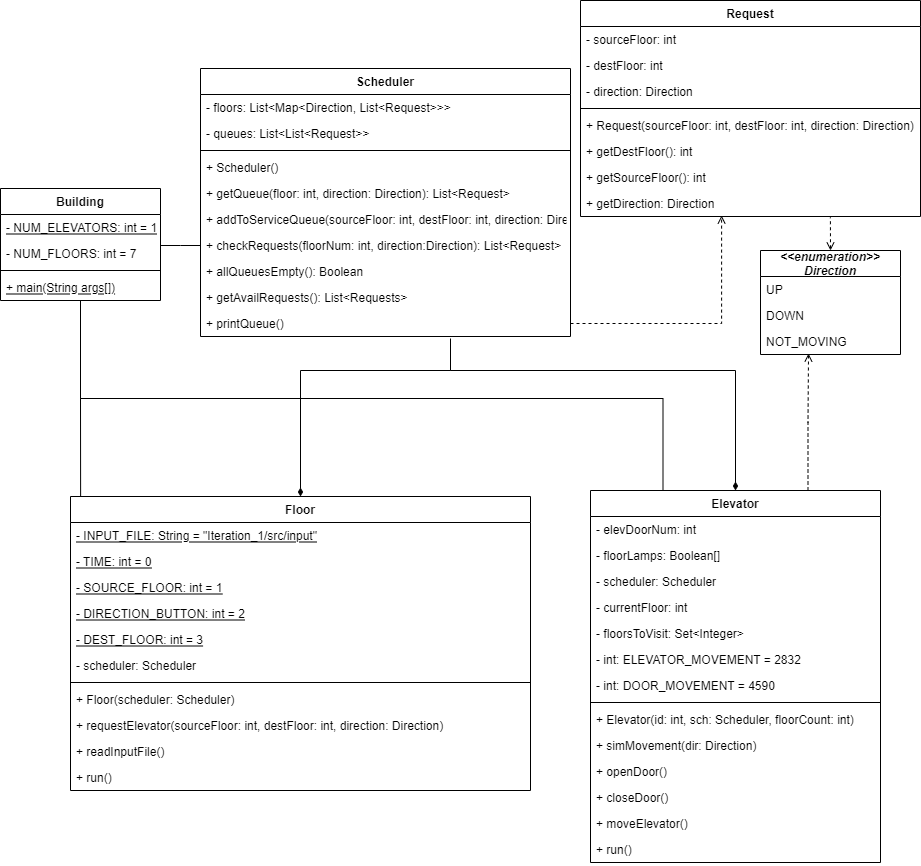

The diagram above was exported from draw.io. Its source (the exported page's mxGraphModel, read from the mxfile embedded in the PNG):
<mxGraphModel dx="2272" dy="875" grid="1" gridSize="10" guides="1" tooltips="1" connect="1" arrows="1" fold="1" page="1" pageScale="1" pageWidth="850" pageHeight="1100" background="#ffffff" math="0" shadow="0">
  <root>
    <mxCell id="0" />
    <mxCell id="1" parent="0" />
    <mxCell id="UZrrCm-xoKkvu_XFqxOl-1" value="Scheduler" style="swimlane;fontStyle=1;align=center;verticalAlign=top;childLayout=stackLayout;horizontal=1;startSize=26;horizontalStack=0;resizeParent=1;resizeParentMax=0;resizeLast=0;collapsible=1;marginBottom=0;" vertex="1" parent="1">
      <mxGeometry x="130" y="180" width="370" height="268" as="geometry" />
    </mxCell>
    <mxCell id="UZrrCm-xoKkvu_XFqxOl-2" value="- floors: List&lt;Map&lt;Direction, List&lt;Request&gt;&gt;&gt;" style="text;strokeColor=none;fillColor=none;align=left;verticalAlign=top;spacingLeft=4;spacingRight=4;overflow=hidden;rotatable=0;points=[[0,0.5],[1,0.5]];portConstraint=eastwest;" vertex="1" parent="UZrrCm-xoKkvu_XFqxOl-1">
      <mxGeometry y="26" width="370" height="26" as="geometry" />
    </mxCell>
    <mxCell id="UZrrCm-xoKkvu_XFqxOl-3" value="- queues: List&lt;List&lt;Request&gt;&gt;" style="text;strokeColor=none;fillColor=none;align=left;verticalAlign=top;spacingLeft=4;spacingRight=4;overflow=hidden;rotatable=0;points=[[0,0.5],[1,0.5]];portConstraint=eastwest;" vertex="1" parent="UZrrCm-xoKkvu_XFqxOl-1">
      <mxGeometry y="52" width="370" height="26" as="geometry" />
    </mxCell>
    <mxCell id="UZrrCm-xoKkvu_XFqxOl-4" value="" style="line;strokeWidth=1;fillColor=none;align=left;verticalAlign=middle;spacingTop=-1;spacingLeft=3;spacingRight=3;rotatable=0;labelPosition=right;points=[];portConstraint=eastwest;" vertex="1" parent="UZrrCm-xoKkvu_XFqxOl-1">
      <mxGeometry y="78" width="370" height="8" as="geometry" />
    </mxCell>
    <mxCell id="UZrrCm-xoKkvu_XFqxOl-5" value="+ Scheduler()" style="text;strokeColor=none;fillColor=none;align=left;verticalAlign=top;spacingLeft=4;spacingRight=4;overflow=hidden;rotatable=0;points=[[0,0.5],[1,0.5]];portConstraint=eastwest;" vertex="1" parent="UZrrCm-xoKkvu_XFqxOl-1">
      <mxGeometry y="86" width="370" height="26" as="geometry" />
    </mxCell>
    <mxCell id="UZrrCm-xoKkvu_XFqxOl-6" value="+ getQueue(floor: int, direction: Direction): List&lt;Request&gt;" style="text;strokeColor=none;fillColor=none;align=left;verticalAlign=top;spacingLeft=4;spacingRight=4;overflow=hidden;rotatable=0;points=[[0,0.5],[1,0.5]];portConstraint=eastwest;" vertex="1" parent="UZrrCm-xoKkvu_XFqxOl-1">
      <mxGeometry y="112" width="370" height="26" as="geometry" />
    </mxCell>
    <mxCell id="UZrrCm-xoKkvu_XFqxOl-7" value="+ addToServiceQueue(sourceFloor: int, destFloor: int, direction: Direction)" style="text;strokeColor=none;fillColor=none;align=left;verticalAlign=top;spacingLeft=4;spacingRight=4;overflow=hidden;rotatable=0;points=[[0,0.5],[1,0.5]];portConstraint=eastwest;" vertex="1" parent="UZrrCm-xoKkvu_XFqxOl-1">
      <mxGeometry y="138" width="370" height="26" as="geometry" />
    </mxCell>
    <mxCell id="UZrrCm-xoKkvu_XFqxOl-8" value="+ checkRequests(floorNum: int, direction:Direction): List&lt;Request&gt;" style="text;strokeColor=none;fillColor=none;align=left;verticalAlign=top;spacingLeft=4;spacingRight=4;overflow=hidden;rotatable=0;points=[[0,0.5],[1,0.5]];portConstraint=eastwest;" vertex="1" parent="UZrrCm-xoKkvu_XFqxOl-1">
      <mxGeometry y="164" width="370" height="26" as="geometry" />
    </mxCell>
    <mxCell id="UZrrCm-xoKkvu_XFqxOl-9" value="+ allQueuesEmpty(): Boolean" style="text;strokeColor=none;fillColor=none;align=left;verticalAlign=top;spacingLeft=4;spacingRight=4;overflow=hidden;rotatable=0;points=[[0,0.5],[1,0.5]];portConstraint=eastwest;" vertex="1" parent="UZrrCm-xoKkvu_XFqxOl-1">
      <mxGeometry y="190" width="370" height="26" as="geometry" />
    </mxCell>
    <mxCell id="UZrrCm-xoKkvu_XFqxOl-10" value="+ getAvailRequests(): List&lt;Requests&gt;" style="text;strokeColor=none;fillColor=none;align=left;verticalAlign=top;spacingLeft=4;spacingRight=4;overflow=hidden;rotatable=0;points=[[0,0.5],[1,0.5]];portConstraint=eastwest;" vertex="1" parent="UZrrCm-xoKkvu_XFqxOl-1">
      <mxGeometry y="216" width="370" height="26" as="geometry" />
    </mxCell>
    <mxCell id="UZrrCm-xoKkvu_XFqxOl-11" value="+ printQueue()" style="text;strokeColor=none;fillColor=none;align=left;verticalAlign=top;spacingLeft=4;spacingRight=4;overflow=hidden;rotatable=0;points=[[0,0.5],[1,0.5]];portConstraint=eastwest;" vertex="1" parent="UZrrCm-xoKkvu_XFqxOl-1">
      <mxGeometry y="242" width="370" height="26" as="geometry" />
    </mxCell>
    <mxCell id="UZrrCm-xoKkvu_XFqxOl-12" style="edgeStyle=orthogonalEdgeStyle;rounded=0;orthogonalLoop=1;jettySize=auto;html=1;exitX=0.5;exitY=0;exitDx=0;exitDy=0;endArrow=none;endFill=0;startArrow=diamondThin;startFill=1;" edge="1" parent="1" source="UZrrCm-xoKkvu_XFqxOl-13">
      <mxGeometry relative="1" as="geometry">
        <Array as="points">
          <mxPoint x="230" y="482" />
          <mxPoint x="380" y="482" />
          <mxPoint x="380" y="450" />
        </Array>
        <mxPoint x="379.99999999999955" y="450" as="targetPoint" />
      </mxGeometry>
    </mxCell>
    <mxCell id="UZrrCm-xoKkvu_XFqxOl-13" value="Floor" style="swimlane;fontStyle=1;align=center;verticalAlign=top;childLayout=stackLayout;horizontal=1;startSize=26;horizontalStack=0;resizeParent=1;resizeParentMax=0;resizeLast=0;collapsible=1;marginBottom=0;" vertex="1" parent="1">
      <mxGeometry y="608" width="460" height="294" as="geometry" />
    </mxCell>
    <mxCell id="UZrrCm-xoKkvu_XFqxOl-14" value="- INPUT_FILE: String = &quot;Iteration_1/src/input&quot;" style="text;strokeColor=none;fillColor=none;align=left;verticalAlign=top;spacingLeft=4;spacingRight=4;overflow=hidden;rotatable=0;points=[[0,0.5],[1,0.5]];portConstraint=eastwest;fontStyle=4" vertex="1" parent="UZrrCm-xoKkvu_XFqxOl-13">
      <mxGeometry y="26" width="460" height="26" as="geometry" />
    </mxCell>
    <mxCell id="UZrrCm-xoKkvu_XFqxOl-15" value="- TIME: int = 0" style="text;strokeColor=none;fillColor=none;align=left;verticalAlign=top;spacingLeft=4;spacingRight=4;overflow=hidden;rotatable=0;points=[[0,0.5],[1,0.5]];portConstraint=eastwest;fontStyle=4" vertex="1" parent="UZrrCm-xoKkvu_XFqxOl-13">
      <mxGeometry y="52" width="460" height="26" as="geometry" />
    </mxCell>
    <mxCell id="UZrrCm-xoKkvu_XFqxOl-16" value="- SOURCE_FLOOR: int = 1" style="text;strokeColor=none;fillColor=none;align=left;verticalAlign=top;spacingLeft=4;spacingRight=4;overflow=hidden;rotatable=0;points=[[0,0.5],[1,0.5]];portConstraint=eastwest;fontStyle=4" vertex="1" parent="UZrrCm-xoKkvu_XFqxOl-13">
      <mxGeometry y="78" width="460" height="26" as="geometry" />
    </mxCell>
    <mxCell id="UZrrCm-xoKkvu_XFqxOl-17" value="- DIRECTION_BUTTON: int = 2" style="text;strokeColor=none;fillColor=none;align=left;verticalAlign=top;spacingLeft=4;spacingRight=4;overflow=hidden;rotatable=0;points=[[0,0.5],[1,0.5]];portConstraint=eastwest;fontStyle=4" vertex="1" parent="UZrrCm-xoKkvu_XFqxOl-13">
      <mxGeometry y="104" width="460" height="26" as="geometry" />
    </mxCell>
    <mxCell id="UZrrCm-xoKkvu_XFqxOl-18" value="- DEST_FLOOR: int = 3" style="text;strokeColor=none;fillColor=none;align=left;verticalAlign=top;spacingLeft=4;spacingRight=4;overflow=hidden;rotatable=0;points=[[0,0.5],[1,0.5]];portConstraint=eastwest;fontStyle=4" vertex="1" parent="UZrrCm-xoKkvu_XFqxOl-13">
      <mxGeometry y="130" width="460" height="26" as="geometry" />
    </mxCell>
    <mxCell id="UZrrCm-xoKkvu_XFqxOl-19" value="- scheduler: Scheduler" style="text;strokeColor=none;fillColor=none;align=left;verticalAlign=top;spacingLeft=4;spacingRight=4;overflow=hidden;rotatable=0;points=[[0,0.5],[1,0.5]];portConstraint=eastwest;" vertex="1" parent="UZrrCm-xoKkvu_XFqxOl-13">
      <mxGeometry y="156" width="460" height="26" as="geometry" />
    </mxCell>
    <mxCell id="UZrrCm-xoKkvu_XFqxOl-20" value="" style="line;strokeWidth=1;fillColor=none;align=left;verticalAlign=middle;spacingTop=-1;spacingLeft=3;spacingRight=3;rotatable=0;labelPosition=right;points=[];portConstraint=eastwest;" vertex="1" parent="UZrrCm-xoKkvu_XFqxOl-13">
      <mxGeometry y="182" width="460" height="8" as="geometry" />
    </mxCell>
    <mxCell id="UZrrCm-xoKkvu_XFqxOl-21" value="+ Floor(scheduler: Scheduler)" style="text;strokeColor=none;fillColor=none;align=left;verticalAlign=top;spacingLeft=4;spacingRight=4;overflow=hidden;rotatable=0;points=[[0,0.5],[1,0.5]];portConstraint=eastwest;" vertex="1" parent="UZrrCm-xoKkvu_XFqxOl-13">
      <mxGeometry y="190" width="460" height="26" as="geometry" />
    </mxCell>
    <mxCell id="UZrrCm-xoKkvu_XFqxOl-22" value="+ requestElevator(sourceFloor: int, destFloor: int, direction: Direction)" style="text;strokeColor=none;fillColor=none;align=left;verticalAlign=top;spacingLeft=4;spacingRight=4;overflow=hidden;rotatable=0;points=[[0,0.5],[1,0.5]];portConstraint=eastwest;" vertex="1" parent="UZrrCm-xoKkvu_XFqxOl-13">
      <mxGeometry y="216" width="460" height="26" as="geometry" />
    </mxCell>
    <mxCell id="UZrrCm-xoKkvu_XFqxOl-23" value="+ readInputFile()" style="text;strokeColor=none;fillColor=none;align=left;verticalAlign=top;spacingLeft=4;spacingRight=4;overflow=hidden;rotatable=0;points=[[0,0.5],[1,0.5]];portConstraint=eastwest;" vertex="1" parent="UZrrCm-xoKkvu_XFqxOl-13">
      <mxGeometry y="242" width="460" height="26" as="geometry" />
    </mxCell>
    <mxCell id="UZrrCm-xoKkvu_XFqxOl-24" value="+ run()" style="text;strokeColor=none;fillColor=none;align=left;verticalAlign=top;spacingLeft=4;spacingRight=4;overflow=hidden;rotatable=0;points=[[0,0.5],[1,0.5]];portConstraint=eastwest;" vertex="1" parent="UZrrCm-xoKkvu_XFqxOl-13">
      <mxGeometry y="268" width="460" height="26" as="geometry" />
    </mxCell>
    <mxCell id="UZrrCm-xoKkvu_XFqxOl-25" style="edgeStyle=orthogonalEdgeStyle;rounded=0;orthogonalLoop=1;jettySize=auto;html=1;exitX=0.5;exitY=0;exitDx=0;exitDy=0;endArrow=none;endFill=0;startArrow=diamondThin;startFill=1;" edge="1" parent="1" source="UZrrCm-xoKkvu_XFqxOl-27">
      <mxGeometry relative="1" as="geometry">
        <mxPoint x="379.99999999999955" y="455.9999999999998" as="targetPoint" />
        <Array as="points">
          <mxPoint x="665" y="482" />
          <mxPoint x="380" y="482" />
          <mxPoint x="380" y="456" />
          <mxPoint x="380" y="456" />
        </Array>
      </mxGeometry>
    </mxCell>
    <mxCell id="UZrrCm-xoKkvu_XFqxOl-26" style="edgeStyle=orthogonalEdgeStyle;rounded=0;orthogonalLoop=1;jettySize=auto;html=1;exitX=0.75;exitY=0;exitDx=0;exitDy=0;entryX=0.343;entryY=0.962;entryDx=0;entryDy=0;entryPerimeter=0;startArrow=none;startFill=0;endArrow=open;endFill=0;dashed=1;" edge="1" parent="1" source="UZrrCm-xoKkvu_XFqxOl-27" target="UZrrCm-xoKkvu_XFqxOl-46">
      <mxGeometry relative="1" as="geometry" />
    </mxCell>
    <mxCell id="UZrrCm-xoKkvu_XFqxOl-27" value="Elevator" style="swimlane;fontStyle=1;align=center;verticalAlign=top;childLayout=stackLayout;horizontal=1;startSize=26;horizontalStack=0;resizeParent=1;resizeParentMax=0;resizeLast=0;collapsible=1;marginBottom=0;" vertex="1" parent="1">
      <mxGeometry x="520" y="602" width="290" height="372" as="geometry" />
    </mxCell>
    <mxCell id="UZrrCm-xoKkvu_XFqxOl-28" value="- elevDoorNum: int" style="text;strokeColor=none;fillColor=none;align=left;verticalAlign=top;spacingLeft=4;spacingRight=4;overflow=hidden;rotatable=0;points=[[0,0.5],[1,0.5]];portConstraint=eastwest;" vertex="1" parent="UZrrCm-xoKkvu_XFqxOl-27">
      <mxGeometry y="26" width="290" height="26" as="geometry" />
    </mxCell>
    <mxCell id="UZrrCm-xoKkvu_XFqxOl-29" value="- floorLamps: Boolean[]" style="text;strokeColor=none;fillColor=none;align=left;verticalAlign=top;spacingLeft=4;spacingRight=4;overflow=hidden;rotatable=0;points=[[0,0.5],[1,0.5]];portConstraint=eastwest;" vertex="1" parent="UZrrCm-xoKkvu_XFqxOl-27">
      <mxGeometry y="52" width="290" height="26" as="geometry" />
    </mxCell>
    <mxCell id="UZrrCm-xoKkvu_XFqxOl-30" value="- scheduler: Scheduler" style="text;strokeColor=none;fillColor=none;align=left;verticalAlign=top;spacingLeft=4;spacingRight=4;overflow=hidden;rotatable=0;points=[[0,0.5],[1,0.5]];portConstraint=eastwest;" vertex="1" parent="UZrrCm-xoKkvu_XFqxOl-27">
      <mxGeometry y="78" width="290" height="26" as="geometry" />
    </mxCell>
    <mxCell id="UZrrCm-xoKkvu_XFqxOl-31" value="- currentFloor: int" style="text;strokeColor=none;fillColor=none;align=left;verticalAlign=top;spacingLeft=4;spacingRight=4;overflow=hidden;rotatable=0;points=[[0,0.5],[1,0.5]];portConstraint=eastwest;" vertex="1" parent="UZrrCm-xoKkvu_XFqxOl-27">
      <mxGeometry y="104" width="290" height="26" as="geometry" />
    </mxCell>
    <mxCell id="UZrrCm-xoKkvu_XFqxOl-32" value="- floorsToVisit: Set&lt;Integer&gt;" style="text;strokeColor=none;fillColor=none;align=left;verticalAlign=top;spacingLeft=4;spacingRight=4;overflow=hidden;rotatable=0;points=[[0,0.5],[1,0.5]];portConstraint=eastwest;" vertex="1" parent="UZrrCm-xoKkvu_XFqxOl-27">
      <mxGeometry y="130" width="290" height="26" as="geometry" />
    </mxCell>
    <mxCell id="UZrrCm-xoKkvu_XFqxOl-33" value="- int: ELEVATOR_MOVEMENT = 2832" style="text;strokeColor=none;fillColor=none;align=left;verticalAlign=top;spacingLeft=4;spacingRight=4;overflow=hidden;rotatable=0;points=[[0,0.5],[1,0.5]];portConstraint=eastwest;" vertex="1" parent="UZrrCm-xoKkvu_XFqxOl-27">
      <mxGeometry y="156" width="290" height="26" as="geometry" />
    </mxCell>
    <mxCell id="UZrrCm-xoKkvu_XFqxOl-34" value="- int: DOOR_MOVEMENT = 4590" style="text;strokeColor=none;fillColor=none;align=left;verticalAlign=top;spacingLeft=4;spacingRight=4;overflow=hidden;rotatable=0;points=[[0,0.5],[1,0.5]];portConstraint=eastwest;" vertex="1" parent="UZrrCm-xoKkvu_XFqxOl-27">
      <mxGeometry y="182" width="290" height="26" as="geometry" />
    </mxCell>
    <mxCell id="UZrrCm-xoKkvu_XFqxOl-35" value="" style="line;strokeWidth=1;fillColor=none;align=left;verticalAlign=middle;spacingTop=-1;spacingLeft=3;spacingRight=3;rotatable=0;labelPosition=right;points=[];portConstraint=eastwest;" vertex="1" parent="UZrrCm-xoKkvu_XFqxOl-27">
      <mxGeometry y="208" width="290" height="8" as="geometry" />
    </mxCell>
    <mxCell id="UZrrCm-xoKkvu_XFqxOl-36" value="+ Elevator(id: int, sch: Scheduler, floorCount: int)" style="text;strokeColor=none;fillColor=none;align=left;verticalAlign=top;spacingLeft=4;spacingRight=4;overflow=hidden;rotatable=0;points=[[0,0.5],[1,0.5]];portConstraint=eastwest;" vertex="1" parent="UZrrCm-xoKkvu_XFqxOl-27">
      <mxGeometry y="216" width="290" height="26" as="geometry" />
    </mxCell>
    <mxCell id="UZrrCm-xoKkvu_XFqxOl-37" value="+ simMovement(dir: Direction)" style="text;strokeColor=none;fillColor=none;align=left;verticalAlign=top;spacingLeft=4;spacingRight=4;overflow=hidden;rotatable=0;points=[[0,0.5],[1,0.5]];portConstraint=eastwest;" vertex="1" parent="UZrrCm-xoKkvu_XFqxOl-27">
      <mxGeometry y="242" width="290" height="26" as="geometry" />
    </mxCell>
    <mxCell id="UZrrCm-xoKkvu_XFqxOl-38" value="+ openDoor()" style="text;strokeColor=none;fillColor=none;align=left;verticalAlign=top;spacingLeft=4;spacingRight=4;overflow=hidden;rotatable=0;points=[[0,0.5],[1,0.5]];portConstraint=eastwest;" vertex="1" parent="UZrrCm-xoKkvu_XFqxOl-27">
      <mxGeometry y="268" width="290" height="26" as="geometry" />
    </mxCell>
    <mxCell id="UZrrCm-xoKkvu_XFqxOl-39" value="+ closeDoor()" style="text;strokeColor=none;fillColor=none;align=left;verticalAlign=top;spacingLeft=4;spacingRight=4;overflow=hidden;rotatable=0;points=[[0,0.5],[1,0.5]];portConstraint=eastwest;" vertex="1" parent="UZrrCm-xoKkvu_XFqxOl-27">
      <mxGeometry y="294" width="290" height="26" as="geometry" />
    </mxCell>
    <mxCell id="UZrrCm-xoKkvu_XFqxOl-40" value="+ moveElevator()" style="text;strokeColor=none;fillColor=none;align=left;verticalAlign=top;spacingLeft=4;spacingRight=4;overflow=hidden;rotatable=0;points=[[0,0.5],[1,0.5]];portConstraint=eastwest;" vertex="1" parent="UZrrCm-xoKkvu_XFqxOl-27">
      <mxGeometry y="320" width="290" height="26" as="geometry" />
    </mxCell>
    <mxCell id="UZrrCm-xoKkvu_XFqxOl-41" value="+ run()" style="text;strokeColor=none;fillColor=none;align=left;verticalAlign=top;spacingLeft=4;spacingRight=4;overflow=hidden;rotatable=0;points=[[0,0.5],[1,0.5]];portConstraint=eastwest;" vertex="1" parent="UZrrCm-xoKkvu_XFqxOl-27">
      <mxGeometry y="346" width="290" height="26" as="geometry" />
    </mxCell>
    <mxCell id="UZrrCm-xoKkvu_XFqxOl-42" style="edgeStyle=orthogonalEdgeStyle;rounded=0;orthogonalLoop=1;jettySize=auto;html=1;exitX=0.5;exitY=0;exitDx=0;exitDy=0;entryX=0.735;entryY=1.032;entryDx=0;entryDy=0;entryPerimeter=0;endArrow=none;endFill=0;startArrow=open;startFill=0;dashed=1;" edge="1" parent="1" source="UZrrCm-xoKkvu_XFqxOl-43" target="UZrrCm-xoKkvu_XFqxOl-55">
      <mxGeometry relative="1" as="geometry" />
    </mxCell>
    <mxCell id="UZrrCm-xoKkvu_XFqxOl-43" value="&lt;&lt;enumeration&gt;&gt;&#10;Direction" style="swimlane;fontStyle=3;childLayout=stackLayout;horizontal=1;startSize=26;fillColor=none;horizontalStack=0;resizeParent=1;resizeParentMax=0;resizeLast=0;collapsible=1;marginBottom=0;" vertex="1" parent="1">
      <mxGeometry x="690" y="362" width="140" height="104" as="geometry" />
    </mxCell>
    <mxCell id="UZrrCm-xoKkvu_XFqxOl-44" value="UP" style="text;strokeColor=none;fillColor=none;align=left;verticalAlign=top;spacingLeft=4;spacingRight=4;overflow=hidden;rotatable=0;points=[[0,0.5],[1,0.5]];portConstraint=eastwest;" vertex="1" parent="UZrrCm-xoKkvu_XFqxOl-43">
      <mxGeometry y="26" width="140" height="26" as="geometry" />
    </mxCell>
    <mxCell id="UZrrCm-xoKkvu_XFqxOl-45" value="DOWN" style="text;strokeColor=none;fillColor=none;align=left;verticalAlign=top;spacingLeft=4;spacingRight=4;overflow=hidden;rotatable=0;points=[[0,0.5],[1,0.5]];portConstraint=eastwest;" vertex="1" parent="UZrrCm-xoKkvu_XFqxOl-43">
      <mxGeometry y="52" width="140" height="26" as="geometry" />
    </mxCell>
    <mxCell id="UZrrCm-xoKkvu_XFqxOl-46" value="NOT_MOVING" style="text;strokeColor=none;fillColor=none;align=left;verticalAlign=top;spacingLeft=4;spacingRight=4;overflow=hidden;rotatable=0;points=[[0,0.5],[1,0.5]];portConstraint=eastwest;" vertex="1" parent="UZrrCm-xoKkvu_XFqxOl-43">
      <mxGeometry y="78" width="140" height="26" as="geometry" />
    </mxCell>
    <mxCell id="UZrrCm-xoKkvu_XFqxOl-47" value="Request" style="swimlane;fontStyle=1;align=center;verticalAlign=top;childLayout=stackLayout;horizontal=1;startSize=26;horizontalStack=0;resizeParent=1;resizeParentMax=0;resizeLast=0;collapsible=1;marginBottom=0;" vertex="1" parent="1">
      <mxGeometry x="510" y="112" width="340" height="216" as="geometry" />
    </mxCell>
    <mxCell id="UZrrCm-xoKkvu_XFqxOl-48" value="- sourceFloor: int" style="text;strokeColor=none;fillColor=none;align=left;verticalAlign=top;spacingLeft=4;spacingRight=4;overflow=hidden;rotatable=0;points=[[0,0.5],[1,0.5]];portConstraint=eastwest;" vertex="1" parent="UZrrCm-xoKkvu_XFqxOl-47">
      <mxGeometry y="26" width="340" height="26" as="geometry" />
    </mxCell>
    <mxCell id="UZrrCm-xoKkvu_XFqxOl-49" value="- destFloor: int" style="text;strokeColor=none;fillColor=none;align=left;verticalAlign=top;spacingLeft=4;spacingRight=4;overflow=hidden;rotatable=0;points=[[0,0.5],[1,0.5]];portConstraint=eastwest;" vertex="1" parent="UZrrCm-xoKkvu_XFqxOl-47">
      <mxGeometry y="52" width="340" height="26" as="geometry" />
    </mxCell>
    <mxCell id="UZrrCm-xoKkvu_XFqxOl-50" value="- direction: Direction" style="text;strokeColor=none;fillColor=none;align=left;verticalAlign=top;spacingLeft=4;spacingRight=4;overflow=hidden;rotatable=0;points=[[0,0.5],[1,0.5]];portConstraint=eastwest;" vertex="1" parent="UZrrCm-xoKkvu_XFqxOl-47">
      <mxGeometry y="78" width="340" height="26" as="geometry" />
    </mxCell>
    <mxCell id="UZrrCm-xoKkvu_XFqxOl-51" value="" style="line;strokeWidth=1;fillColor=none;align=left;verticalAlign=middle;spacingTop=-1;spacingLeft=3;spacingRight=3;rotatable=0;labelPosition=right;points=[];portConstraint=eastwest;" vertex="1" parent="UZrrCm-xoKkvu_XFqxOl-47">
      <mxGeometry y="104" width="340" height="8" as="geometry" />
    </mxCell>
    <mxCell id="UZrrCm-xoKkvu_XFqxOl-52" value="+ Request(sourceFloor: int, destFloor: int, direction: Direction)" style="text;strokeColor=none;fillColor=none;align=left;verticalAlign=top;spacingLeft=4;spacingRight=4;overflow=hidden;rotatable=0;points=[[0,0.5],[1,0.5]];portConstraint=eastwest;" vertex="1" parent="UZrrCm-xoKkvu_XFqxOl-47">
      <mxGeometry y="112" width="340" height="26" as="geometry" />
    </mxCell>
    <mxCell id="UZrrCm-xoKkvu_XFqxOl-53" value="+ getDestFloor(): int" style="text;strokeColor=none;fillColor=none;align=left;verticalAlign=top;spacingLeft=4;spacingRight=4;overflow=hidden;rotatable=0;points=[[0,0.5],[1,0.5]];portConstraint=eastwest;" vertex="1" parent="UZrrCm-xoKkvu_XFqxOl-47">
      <mxGeometry y="138" width="340" height="26" as="geometry" />
    </mxCell>
    <mxCell id="UZrrCm-xoKkvu_XFqxOl-54" value="+ getSourceFloor(): int" style="text;strokeColor=none;fillColor=none;align=left;verticalAlign=top;spacingLeft=4;spacingRight=4;overflow=hidden;rotatable=0;points=[[0,0.5],[1,0.5]];portConstraint=eastwest;" vertex="1" parent="UZrrCm-xoKkvu_XFqxOl-47">
      <mxGeometry y="164" width="340" height="26" as="geometry" />
    </mxCell>
    <mxCell id="UZrrCm-xoKkvu_XFqxOl-55" value="+ getDirection: Direction" style="text;strokeColor=none;fillColor=none;align=left;verticalAlign=top;spacingLeft=4;spacingRight=4;overflow=hidden;rotatable=0;points=[[0,0.5],[1,0.5]];portConstraint=eastwest;" vertex="1" parent="UZrrCm-xoKkvu_XFqxOl-47">
      <mxGeometry y="190" width="340" height="26" as="geometry" />
    </mxCell>
    <mxCell id="UZrrCm-xoKkvu_XFqxOl-56" style="edgeStyle=orthogonalEdgeStyle;rounded=0;orthogonalLoop=1;jettySize=auto;html=1;exitX=1;exitY=0.5;exitDx=0;exitDy=0;entryX=0.415;entryY=0.962;entryDx=0;entryDy=0;entryPerimeter=0;dashed=1;endArrow=open;endFill=0;" edge="1" parent="1" source="UZrrCm-xoKkvu_XFqxOl-11" target="UZrrCm-xoKkvu_XFqxOl-55">
      <mxGeometry relative="1" as="geometry" />
    </mxCell>
    <mxCell id="UZrrCm-xoKkvu_XFqxOl-57" style="edgeStyle=orthogonalEdgeStyle;rounded=0;orthogonalLoop=1;jettySize=auto;html=1;entryX=0.022;entryY=0;entryDx=0;entryDy=0;startArrow=none;startFill=0;endArrow=none;endFill=0;entryPerimeter=0;" edge="1" parent="1" source="UZrrCm-xoKkvu_XFqxOl-60" target="UZrrCm-xoKkvu_XFqxOl-13">
      <mxGeometry relative="1" as="geometry" />
    </mxCell>
    <mxCell id="UZrrCm-xoKkvu_XFqxOl-58" style="edgeStyle=orthogonalEdgeStyle;rounded=0;orthogonalLoop=1;jettySize=auto;html=1;entryX=0;entryY=0.5;entryDx=0;entryDy=0;startArrow=none;startFill=0;endArrow=none;endFill=0;" edge="1" parent="1" source="UZrrCm-xoKkvu_XFqxOl-60" target="UZrrCm-xoKkvu_XFqxOl-8">
      <mxGeometry relative="1" as="geometry">
        <Array as="points">
          <mxPoint x="110" y="357" />
          <mxPoint x="110" y="357" />
        </Array>
      </mxGeometry>
    </mxCell>
    <mxCell id="UZrrCm-xoKkvu_XFqxOl-59" style="edgeStyle=orthogonalEdgeStyle;rounded=0;orthogonalLoop=1;jettySize=auto;html=1;entryX=0.25;entryY=0;entryDx=0;entryDy=0;startArrow=none;startFill=0;endArrow=none;endFill=0;" edge="1" parent="1" source="UZrrCm-xoKkvu_XFqxOl-60" target="UZrrCm-xoKkvu_XFqxOl-27">
      <mxGeometry relative="1" as="geometry">
        <Array as="points">
          <mxPoint x="10" y="510" />
          <mxPoint x="592" y="510" />
        </Array>
      </mxGeometry>
    </mxCell>
    <mxCell id="UZrrCm-xoKkvu_XFqxOl-60" value="Building" style="swimlane;fontStyle=1;align=center;verticalAlign=top;childLayout=stackLayout;horizontal=1;startSize=26;horizontalStack=0;resizeParent=1;resizeParentMax=0;resizeLast=0;collapsible=1;marginBottom=0;" vertex="1" parent="1">
      <mxGeometry x="-70" y="300" width="160" height="112" as="geometry" />
    </mxCell>
    <mxCell id="UZrrCm-xoKkvu_XFqxOl-61" value="- NUM_ELEVATORS: int = 1" style="text;strokeColor=none;fillColor=none;align=left;verticalAlign=top;spacingLeft=4;spacingRight=4;overflow=hidden;rotatable=0;points=[[0,0.5],[1,0.5]];portConstraint=eastwest;fontStyle=4" vertex="1" parent="UZrrCm-xoKkvu_XFqxOl-60">
      <mxGeometry y="26" width="160" height="26" as="geometry" />
    </mxCell>
    <mxCell id="UZrrCm-xoKkvu_XFqxOl-62" value="- NUM_FLOORS: int = 7" style="text;strokeColor=none;fillColor=none;align=left;verticalAlign=top;spacingLeft=4;spacingRight=4;overflow=hidden;rotatable=0;points=[[0,0.5],[1,0.5]];portConstraint=eastwest;" vertex="1" parent="UZrrCm-xoKkvu_XFqxOl-60">
      <mxGeometry y="52" width="160" height="26" as="geometry" />
    </mxCell>
    <mxCell id="UZrrCm-xoKkvu_XFqxOl-63" value="" style="line;strokeWidth=1;fillColor=none;align=left;verticalAlign=middle;spacingTop=-1;spacingLeft=3;spacingRight=3;rotatable=0;labelPosition=right;points=[];portConstraint=eastwest;" vertex="1" parent="UZrrCm-xoKkvu_XFqxOl-60">
      <mxGeometry y="78" width="160" height="8" as="geometry" />
    </mxCell>
    <mxCell id="UZrrCm-xoKkvu_XFqxOl-64" value="+ main(String args[])" style="text;strokeColor=none;fillColor=none;align=left;verticalAlign=top;spacingLeft=4;spacingRight=4;overflow=hidden;rotatable=0;points=[[0,0.5],[1,0.5]];portConstraint=eastwest;fontStyle=4" vertex="1" parent="UZrrCm-xoKkvu_XFqxOl-60">
      <mxGeometry y="86" width="160" height="26" as="geometry" />
    </mxCell>
  </root>
</mxGraphModel>